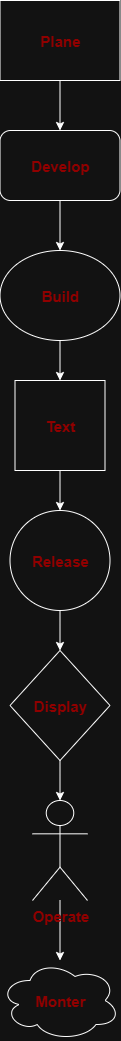

The diagram above was exported from draw.io. Its source (the exported page's mxGraphModel, read from the mxfile embedded in the PNG):
<mxGraphModel dx="2377" dy="2395" grid="1" gridSize="10" guides="1" tooltips="1" connect="1" arrows="1" fold="1" page="1" pageScale="1" pageWidth="850" pageHeight="1100" math="0" shadow="0">
  <root>
    <mxCell id="0" />
    <mxCell id="1" parent="0" />
    <mxCell id="w_Cur3BDkg3BlWQ0daPA-10" value="" style="edgeStyle=orthogonalEdgeStyle;rounded=0;orthogonalLoop=1;jettySize=auto;html=1;" edge="1" parent="1" source="w_Cur3BDkg3BlWQ0daPA-2" target="w_Cur3BDkg3BlWQ0daPA-3">
      <mxGeometry relative="1" as="geometry" />
    </mxCell>
    <mxCell id="w_Cur3BDkg3BlWQ0daPA-2" value="&lt;b&gt;&lt;font style=&quot;font-size: 15px; color: light-dark(rgb(0, 0, 0), rgb(144, 0, 0));&quot;&gt;Plane&lt;/font&gt;&lt;/b&gt;" style="rounded=0;whiteSpace=wrap;html=1;" vertex="1" parent="1">
      <mxGeometry x="347.5" y="-1060" width="120" height="80" as="geometry" />
    </mxCell>
    <mxCell id="w_Cur3BDkg3BlWQ0daPA-11" value="" style="edgeStyle=orthogonalEdgeStyle;rounded=0;orthogonalLoop=1;jettySize=auto;html=1;" edge="1" parent="1" source="w_Cur3BDkg3BlWQ0daPA-3" target="w_Cur3BDkg3BlWQ0daPA-4">
      <mxGeometry relative="1" as="geometry" />
    </mxCell>
    <mxCell id="w_Cur3BDkg3BlWQ0daPA-3" value="&lt;b&gt;&lt;font style=&quot;font-size: 15px; color: light-dark(rgb(0, 0, 0), rgb(144, 0, 0));&quot;&gt;Develop&lt;/font&gt;&lt;/b&gt;" style="rounded=1;whiteSpace=wrap;html=1;" vertex="1" parent="1">
      <mxGeometry x="347.5" y="-930" width="120" height="70" as="geometry" />
    </mxCell>
    <mxCell id="w_Cur3BDkg3BlWQ0daPA-12" value="" style="edgeStyle=orthogonalEdgeStyle;rounded=0;orthogonalLoop=1;jettySize=auto;html=1;" edge="1" parent="1" source="w_Cur3BDkg3BlWQ0daPA-4" target="w_Cur3BDkg3BlWQ0daPA-5">
      <mxGeometry relative="1" as="geometry" />
    </mxCell>
    <mxCell id="w_Cur3BDkg3BlWQ0daPA-4" value="&lt;b&gt;&lt;font style=&quot;font-size: 15px; color: light-dark(rgb(0, 0, 0), rgb(144, 0, 0));&quot;&gt;Build&lt;/font&gt;&lt;/b&gt;" style="ellipse;whiteSpace=wrap;html=1;" vertex="1" parent="1">
      <mxGeometry x="347.5" y="-810" width="120" height="90" as="geometry" />
    </mxCell>
    <mxCell id="w_Cur3BDkg3BlWQ0daPA-13" value="" style="edgeStyle=orthogonalEdgeStyle;rounded=0;orthogonalLoop=1;jettySize=auto;html=1;" edge="1" parent="1" source="w_Cur3BDkg3BlWQ0daPA-5" target="w_Cur3BDkg3BlWQ0daPA-6">
      <mxGeometry relative="1" as="geometry" />
    </mxCell>
    <mxCell id="w_Cur3BDkg3BlWQ0daPA-5" value="&lt;font style=&quot;color: light-dark(rgb(0, 0, 0), rgb(144, 0, 0)); font-size: 15px;&quot;&gt;&lt;b style=&quot;&quot;&gt;Text&lt;/b&gt;&lt;/font&gt;" style="whiteSpace=wrap;html=1;aspect=fixed;" vertex="1" parent="1">
      <mxGeometry x="362.5" y="-680" width="90" height="90" as="geometry" />
    </mxCell>
    <mxCell id="w_Cur3BDkg3BlWQ0daPA-14" value="" style="edgeStyle=orthogonalEdgeStyle;rounded=0;orthogonalLoop=1;jettySize=auto;html=1;" edge="1" parent="1" source="w_Cur3BDkg3BlWQ0daPA-6" target="w_Cur3BDkg3BlWQ0daPA-7">
      <mxGeometry relative="1" as="geometry" />
    </mxCell>
    <mxCell id="w_Cur3BDkg3BlWQ0daPA-6" value="&lt;b&gt;&lt;font style=&quot;font-size: 15px; color: light-dark(rgb(0, 0, 0), rgb(144, 0, 0));&quot;&gt;Release&lt;/font&gt;&lt;/b&gt;" style="ellipse;whiteSpace=wrap;html=1;aspect=fixed;" vertex="1" parent="1">
      <mxGeometry x="357.5" y="-550" width="100" height="100" as="geometry" />
    </mxCell>
    <mxCell id="w_Cur3BDkg3BlWQ0daPA-15" value="" style="edgeStyle=orthogonalEdgeStyle;rounded=0;orthogonalLoop=1;jettySize=auto;html=1;" edge="1" parent="1" source="w_Cur3BDkg3BlWQ0daPA-7" target="w_Cur3BDkg3BlWQ0daPA-8">
      <mxGeometry relative="1" as="geometry" />
    </mxCell>
    <mxCell id="w_Cur3BDkg3BlWQ0daPA-7" value="&lt;font style=&quot;color: light-dark(rgb(0, 0, 0), rgb(144, 0, 0)); font-size: 15px;&quot;&gt;&lt;b style=&quot;&quot;&gt;Display&lt;/b&gt;&lt;/font&gt;" style="rhombus;whiteSpace=wrap;html=1;" vertex="1" parent="1">
      <mxGeometry x="357.5" y="-410" width="100" height="110" as="geometry" />
    </mxCell>
    <mxCell id="w_Cur3BDkg3BlWQ0daPA-16" value="" style="edgeStyle=orthogonalEdgeStyle;rounded=0;orthogonalLoop=1;jettySize=auto;html=1;" edge="1" parent="1" source="w_Cur3BDkg3BlWQ0daPA-8" target="w_Cur3BDkg3BlWQ0daPA-9">
      <mxGeometry relative="1" as="geometry">
        <Array as="points">
          <mxPoint x="410" y="-100" />
          <mxPoint x="410" y="-100" />
        </Array>
      </mxGeometry>
    </mxCell>
    <mxCell id="w_Cur3BDkg3BlWQ0daPA-8" value="&lt;font style=&quot;color: light-dark(rgb(0, 0, 0), rgb(144, 0, 0)); font-size: 15px;&quot;&gt;&lt;b style=&quot;&quot;&gt;Operate&lt;/b&gt;&lt;/font&gt;" style="shape=umlActor;verticalLabelPosition=bottom;verticalAlign=top;html=1;outlineConnect=0;" vertex="1" parent="1">
      <mxGeometry x="380" y="-260" width="55" height="100" as="geometry" />
    </mxCell>
    <mxCell id="w_Cur3BDkg3BlWQ0daPA-9" value="&lt;b&gt;&lt;font style=&quot;font-size: 15px; color: light-dark(rgb(0, 0, 0), rgb(144, 0, 0));&quot;&gt;Monter&lt;/font&gt;&lt;/b&gt;" style="ellipse;shape=cloud;whiteSpace=wrap;html=1;" vertex="1" parent="1">
      <mxGeometry x="347.5" y="-100" width="120" height="80" as="geometry" />
    </mxCell>
  </root>
</mxGraphModel>